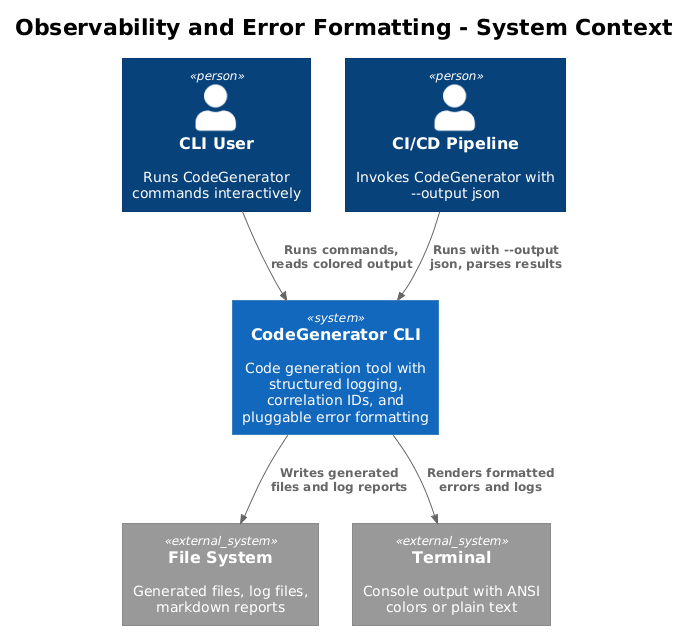

The diagram above was rendered by PlantUML. Its source (embedded in the PNG):
@startuml
!theme plain
!include <C4/C4_Context>

title Observability and Error Formatting - System Context

Person(cliUser, "CLI User", "Runs CodeGenerator commands interactively")
Person(cicd, "CI/CD Pipeline", "Invokes CodeGenerator with --output json")

System(codegen, "CodeGenerator CLI", "Code generation tool with structured logging, correlation IDs, and pluggable error formatting")

System_Ext(fs, "File System", "Generated files, log files, markdown reports")
System_Ext(terminal, "Terminal", "Console output with ANSI colors or plain text")

Rel(cliUser, codegen, "Runs commands, reads colored output")
Rel(cicd, codegen, "Runs with --output json, parses results")
Rel(codegen, fs, "Writes generated files and log reports")
Rel(codegen, terminal, "Renders formatted errors and logs")
@enduml